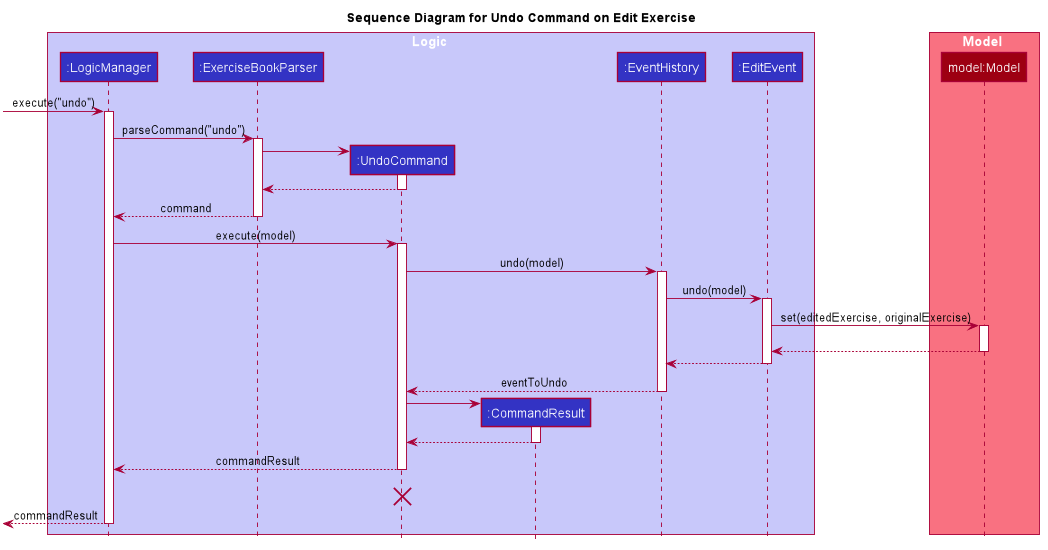

The diagram above was rendered by PlantUML. Its source (embedded in the PNG):
@startuml








skinparam BackgroundColor #FFFFFFF

skinparam Shadowing false

skinparam Class {
    FontColor #FFFFFF
    BorderThickness 1
    BorderColor #FFFFFF
    StereotypeFontColor #FFFFFF
    FontName Arial
}

skinparam Actor {
    BorderColor #000000
    Color #000000
    FontName Arial
}

skinparam Sequence {
    MessageAlign center
    BoxFontSize 15
    BoxPadding 0
    BoxFontColor #FFFFFF
    FontName Arial
}

skinparam Participant {
    FontColor #FFFFFFF
    Padding 20
}

skinparam MinClassWidth 50
skinparam ParticipantPadding 10
skinparam Shadowing false
skinparam DefaultTextAlignment center
skinparam packageStyle Rectangle

hide footbox
hide members
hide circle
title Sequence Diagram for Undo Command on Edit Exercise

box Logic #C8C8FA
participant ":LogicManager" as LogicManager #3333C4
participant ":ExerciseBookParser" as ExerciseBookParser #3333C4
participant ":UndoCommand" as UndoCommand #3333C4
participant ":CommandResult" as CommandResult #3333C4
participant ":EventHistory" as EventHistory #3333C4
participant ":EditEvent" as EditEvent #3333C4
end box

box Model #F97181
participant "model:Model" as Model #9D0012
end box
[-> LogicManager : execute("undo")
activate LogicManager

    LogicManager -> ExerciseBookParser : parseCommand("undo")
    activate ExerciseBookParser

        create UndoCommand
        ExerciseBookParser -> UndoCommand
        activate UndoCommand

        UndoCommand --> ExerciseBookParser
        deactivate UndoCommand

    ExerciseBookParser --> LogicManager : command
    deactivate ExerciseBookParser

    LogicManager -> UndoCommand : execute(model)
    activate UndoCommand

        UndoCommand -> EventHistory : undo(model)
        activate EventHistory

            EventHistory -> EditEvent : undo(model)
            activate EditEvent

                EditEvent -> Model : set(editedExercise, originalExercise)
                activate Model

                EditEvent -[hidden]-> Model

                Model --> EditEvent
                deactivate Model


            EditEvent --> EventHistory
            deactivate EditEvent

        EventHistory --> UndoCommand : eventToUndo
        deactivate EventHistory

        create CommandResult
        UndoCommand -> CommandResult
        activate CommandResult

        CommandResult --> UndoCommand
        deactivate CommandResult


    UndoCommand --> LogicManager : commandResult
    deactivate UndoCommand

    UndoCommand -[hidden]-> LogicManager : commandResult
    destroy UndoCommand

[<--LogicManager : commandResult
deactivate LogicManager
@enduml